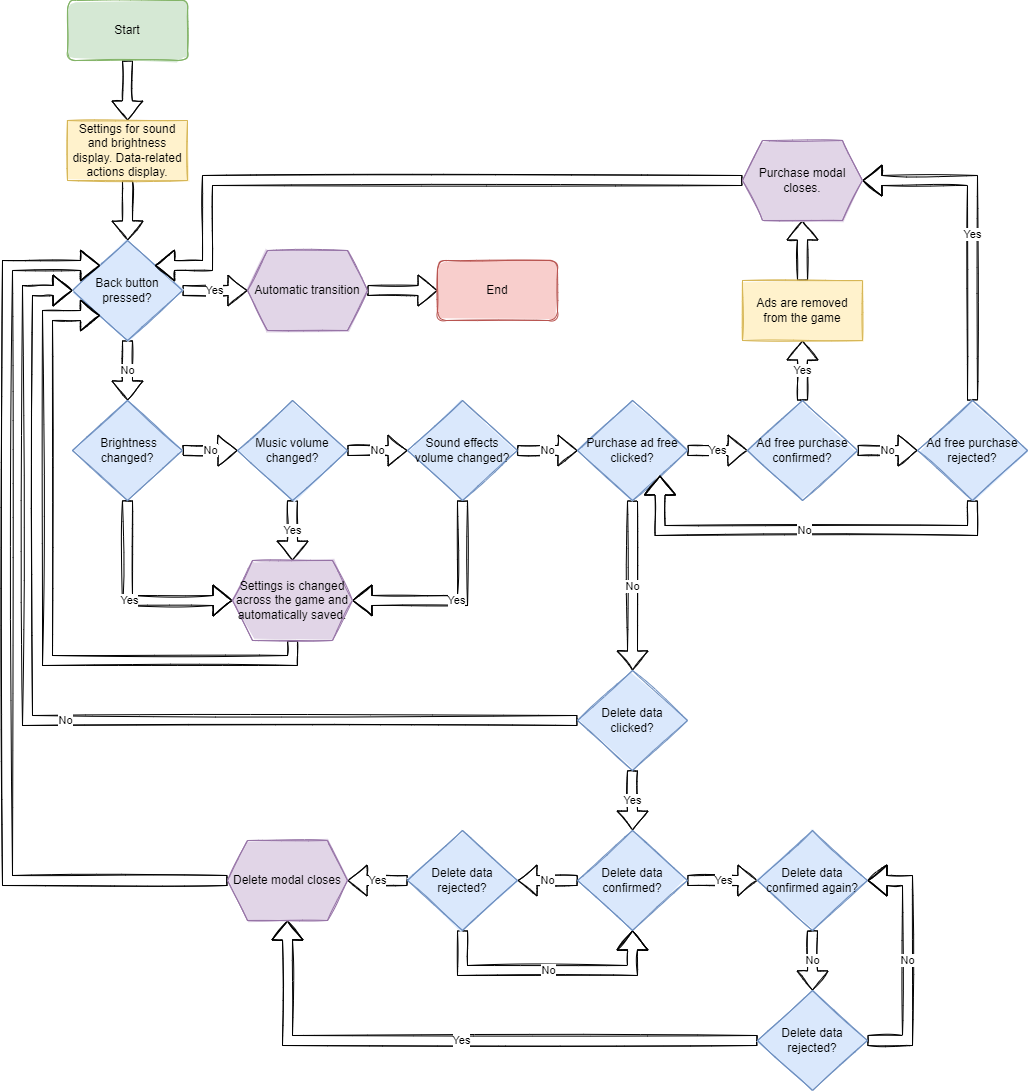

The diagram above was exported from draw.io. Its source (the exported page's mxGraphModel, read from the mxfile embedded in the PNG):
<mxGraphModel dx="1740" dy="1138" grid="1" gridSize="10" guides="1" tooltips="1" connect="1" arrows="1" fold="1" page="1" pageScale="1" pageWidth="827" pageHeight="1169" math="0" shadow="0">
  <root>
    <mxCell id="0" />
    <mxCell id="1" parent="0" />
    <mxCell id="ipaL6n43P8oaSK_bz6wS-7" style="edgeStyle=orthogonalEdgeStyle;rounded=0;orthogonalLoop=1;jettySize=auto;html=1;exitX=0.5;exitY=1;exitDx=0;exitDy=0;sketch=1;strokeColor=default;shape=flexArrow;fillColor=default;fillStyle=solid;" parent="1" source="ipaL6n43P8oaSK_bz6wS-1" target="ipaL6n43P8oaSK_bz6wS-6" edge="1">
      <mxGeometry relative="1" as="geometry" />
    </mxCell>
    <mxCell id="ipaL6n43P8oaSK_bz6wS-1" value="Start" style="rounded=1;whiteSpace=wrap;html=1;fillColor=#d5e8d4;strokeColor=#82b366;sketch=1;fillStyle=solid;" parent="1" vertex="1">
      <mxGeometry x="100" y="40" width="120" height="60" as="geometry" />
    </mxCell>
    <mxCell id="ipaL6n43P8oaSK_bz6wS-9" value="" style="edgeStyle=orthogonalEdgeStyle;shape=flexArrow;rounded=0;sketch=1;orthogonalLoop=1;jettySize=auto;html=1;strokeColor=default;fillColor=default;fillStyle=solid;" parent="1" source="ipaL6n43P8oaSK_bz6wS-6" target="ipaL6n43P8oaSK_bz6wS-8" edge="1">
      <mxGeometry relative="1" as="geometry" />
    </mxCell>
    <mxCell id="ipaL6n43P8oaSK_bz6wS-6" value="Settings for sound and brightness display. Data-related actions display." style="rounded=0;whiteSpace=wrap;html=1;sketch=1;fillStyle=solid;fillColor=#fff2cc;strokeColor=#d6b656;" parent="1" vertex="1">
      <mxGeometry x="100" y="160" width="120" height="60" as="geometry" />
    </mxCell>
    <mxCell id="ipaL6n43P8oaSK_bz6wS-11" value="Yes" style="edgeStyle=orthogonalEdgeStyle;shape=flexArrow;rounded=0;sketch=1;orthogonalLoop=1;jettySize=auto;html=1;strokeColor=default;fillColor=default;fillStyle=solid;entryX=0;entryY=0.5;entryDx=0;entryDy=0;" parent="1" source="ipaL6n43P8oaSK_bz6wS-8" target="Dlzaz1SZBi0JwFItaMZa-10" edge="1">
      <mxGeometry relative="1" as="geometry">
        <mxPoint x="280" y="330" as="targetPoint" />
      </mxGeometry>
    </mxCell>
    <mxCell id="ipaL6n43P8oaSK_bz6wS-13" value="No" style="edgeStyle=orthogonalEdgeStyle;shape=flexArrow;rounded=0;sketch=1;orthogonalLoop=1;jettySize=auto;html=1;strokeColor=default;fillColor=default;fillStyle=solid;entryX=0.5;entryY=0;entryDx=0;entryDy=0;" parent="1" source="ipaL6n43P8oaSK_bz6wS-8" target="Dlzaz1SZBi0JwFItaMZa-11" edge="1">
      <mxGeometry relative="1" as="geometry">
        <mxPoint x="160" y="440" as="targetPoint" />
      </mxGeometry>
    </mxCell>
    <mxCell id="ipaL6n43P8oaSK_bz6wS-8" value="Back button pressed?" style="rhombus;whiteSpace=wrap;html=1;fillColor=#dae8fc;strokeColor=#6c8ebf;rounded=0;sketch=1;fillStyle=solid;" parent="1" vertex="1">
      <mxGeometry x="105" y="280" width="110" height="100" as="geometry" />
    </mxCell>
    <mxCell id="ipaL6n43P8oaSK_bz6wS-15" value="" style="edgeStyle=orthogonalEdgeStyle;shape=flexArrow;rounded=0;sketch=1;orthogonalLoop=1;jettySize=auto;html=1;strokeColor=default;fillColor=default;fillStyle=solid;exitX=1;exitY=0.5;exitDx=0;exitDy=0;" parent="1" source="Dlzaz1SZBi0JwFItaMZa-10" target="ipaL6n43P8oaSK_bz6wS-14" edge="1">
      <mxGeometry relative="1" as="geometry">
        <mxPoint x="400" y="330" as="sourcePoint" />
      </mxGeometry>
    </mxCell>
    <mxCell id="ipaL6n43P8oaSK_bz6wS-14" value="End" style="rounded=1;whiteSpace=wrap;html=1;fillColor=#f8cecc;strokeColor=#b85450;sketch=1;fillStyle=solid;" parent="1" vertex="1">
      <mxGeometry x="470" y="300" width="120" height="60" as="geometry" />
    </mxCell>
    <mxCell id="Dlzaz1SZBi0JwFItaMZa-26" value="No" style="edgeStyle=orthogonalEdgeStyle;shape=flexArrow;rounded=0;sketch=1;fillStyle=solid;orthogonalLoop=1;jettySize=auto;html=1;exitX=1;exitY=0.5;exitDx=0;exitDy=0;entryX=0;entryY=0.5;entryDx=0;entryDy=0;labelBackgroundColor=default;fontFamily=Helvetica;fontSize=11;fontColor=default;endArrow=classic;strokeColor=default;fillColor=default;" edge="1" parent="1" source="Dlzaz1SZBi0JwFItaMZa-1" target="Dlzaz1SZBi0JwFItaMZa-2">
      <mxGeometry relative="1" as="geometry" />
    </mxCell>
    <mxCell id="Dlzaz1SZBi0JwFItaMZa-30" value="Yes" style="edgeStyle=orthogonalEdgeStyle;shape=flexArrow;rounded=0;sketch=1;fillStyle=solid;orthogonalLoop=1;jettySize=auto;html=1;exitX=0.5;exitY=1;exitDx=0;exitDy=0;entryX=0.5;entryY=0;entryDx=0;entryDy=0;labelBackgroundColor=default;fontFamily=Helvetica;fontSize=11;fontColor=default;endArrow=classic;strokeColor=default;fillColor=default;" edge="1" parent="1" source="Dlzaz1SZBi0JwFItaMZa-1" target="Dlzaz1SZBi0JwFItaMZa-29">
      <mxGeometry relative="1" as="geometry" />
    </mxCell>
    <mxCell id="Dlzaz1SZBi0JwFItaMZa-1" value="Music volume changed?" style="rhombus;whiteSpace=wrap;html=1;fillColor=#dae8fc;strokeColor=#6c8ebf;rounded=0;sketch=1;fillStyle=solid;" vertex="1" parent="1">
      <mxGeometry x="270" y="440" width="110" height="100" as="geometry" />
    </mxCell>
    <mxCell id="Dlzaz1SZBi0JwFItaMZa-27" value="No" style="edgeStyle=orthogonalEdgeStyle;shape=flexArrow;rounded=0;sketch=1;fillStyle=solid;orthogonalLoop=1;jettySize=auto;html=1;exitX=1;exitY=0.5;exitDx=0;exitDy=0;entryX=0;entryY=0.5;entryDx=0;entryDy=0;labelBackgroundColor=default;fontFamily=Helvetica;fontSize=11;fontColor=default;endArrow=classic;strokeColor=default;fillColor=default;" edge="1" parent="1" source="Dlzaz1SZBi0JwFItaMZa-2" target="Dlzaz1SZBi0JwFItaMZa-3">
      <mxGeometry relative="1" as="geometry" />
    </mxCell>
    <mxCell id="Dlzaz1SZBi0JwFItaMZa-32" value="Yes" style="edgeStyle=orthogonalEdgeStyle;shape=flexArrow;rounded=0;sketch=1;fillStyle=solid;orthogonalLoop=1;jettySize=auto;html=1;exitX=0.5;exitY=1;exitDx=0;exitDy=0;entryX=1;entryY=0.5;entryDx=0;entryDy=0;labelBackgroundColor=default;fontFamily=Helvetica;fontSize=11;fontColor=default;endArrow=classic;strokeColor=default;fillColor=default;" edge="1" parent="1" source="Dlzaz1SZBi0JwFItaMZa-2" target="Dlzaz1SZBi0JwFItaMZa-29">
      <mxGeometry relative="1" as="geometry" />
    </mxCell>
    <mxCell id="Dlzaz1SZBi0JwFItaMZa-2" value="Sound effects volume changed?" style="rhombus;whiteSpace=wrap;html=1;fillColor=#dae8fc;strokeColor=#6c8ebf;rounded=0;sketch=1;fillStyle=solid;" vertex="1" parent="1">
      <mxGeometry x="440" y="440" width="110" height="100" as="geometry" />
    </mxCell>
    <mxCell id="Dlzaz1SZBi0JwFItaMZa-19" value="Yes" style="edgeStyle=orthogonalEdgeStyle;shape=flexArrow;rounded=0;sketch=1;fillStyle=solid;orthogonalLoop=1;jettySize=auto;html=1;exitX=1;exitY=0.5;exitDx=0;exitDy=0;entryX=0;entryY=0.5;entryDx=0;entryDy=0;labelBackgroundColor=default;fontFamily=Helvetica;fontSize=11;fontColor=default;endArrow=classic;strokeColor=default;fillColor=default;" edge="1" parent="1" source="Dlzaz1SZBi0JwFItaMZa-3" target="Dlzaz1SZBi0JwFItaMZa-4">
      <mxGeometry relative="1" as="geometry" />
    </mxCell>
    <mxCell id="Dlzaz1SZBi0JwFItaMZa-48" value="No" style="edgeStyle=orthogonalEdgeStyle;shape=flexArrow;rounded=0;sketch=1;fillStyle=solid;orthogonalLoop=1;jettySize=auto;html=1;exitX=0.5;exitY=1;exitDx=0;exitDy=0;entryX=0.5;entryY=0;entryDx=0;entryDy=0;labelBackgroundColor=default;fontFamily=Helvetica;fontSize=11;fontColor=default;endArrow=classic;strokeColor=default;fillColor=default;" edge="1" parent="1" source="Dlzaz1SZBi0JwFItaMZa-3" target="Dlzaz1SZBi0JwFItaMZa-6">
      <mxGeometry relative="1" as="geometry" />
    </mxCell>
    <mxCell id="Dlzaz1SZBi0JwFItaMZa-3" value="Purchase ad free clicked?" style="rhombus;whiteSpace=wrap;html=1;fillColor=#dae8fc;strokeColor=#6c8ebf;rounded=0;sketch=1;fillStyle=solid;" vertex="1" parent="1">
      <mxGeometry x="610" y="440" width="110" height="100" as="geometry" />
    </mxCell>
    <mxCell id="Dlzaz1SZBi0JwFItaMZa-16" value="Yes" style="edgeStyle=orthogonalEdgeStyle;shape=flexArrow;rounded=0;sketch=1;fillStyle=solid;orthogonalLoop=1;jettySize=auto;html=1;exitX=0.5;exitY=0;exitDx=0;exitDy=0;entryX=0.5;entryY=1;entryDx=0;entryDy=0;labelBackgroundColor=default;fontFamily=Helvetica;fontSize=11;fontColor=default;endArrow=classic;strokeColor=default;fillColor=default;" edge="1" parent="1" source="Dlzaz1SZBi0JwFItaMZa-4" target="Dlzaz1SZBi0JwFItaMZa-15">
      <mxGeometry relative="1" as="geometry" />
    </mxCell>
    <mxCell id="Dlzaz1SZBi0JwFItaMZa-23" value="No" style="edgeStyle=orthogonalEdgeStyle;shape=flexArrow;rounded=0;sketch=1;fillStyle=solid;orthogonalLoop=1;jettySize=auto;html=1;exitX=1;exitY=0.5;exitDx=0;exitDy=0;entryX=0;entryY=0.5;entryDx=0;entryDy=0;labelBackgroundColor=default;fontFamily=Helvetica;fontSize=11;fontColor=default;endArrow=classic;strokeColor=default;fillColor=default;" edge="1" parent="1" source="Dlzaz1SZBi0JwFItaMZa-4" target="Dlzaz1SZBi0JwFItaMZa-5">
      <mxGeometry relative="1" as="geometry" />
    </mxCell>
    <mxCell id="Dlzaz1SZBi0JwFItaMZa-4" value="Ad free purchase confirmed?" style="rhombus;whiteSpace=wrap;html=1;fillColor=#dae8fc;strokeColor=#6c8ebf;rounded=0;sketch=1;fillStyle=solid;" vertex="1" parent="1">
      <mxGeometry x="780" y="440" width="110" height="100" as="geometry" />
    </mxCell>
    <mxCell id="Dlzaz1SZBi0JwFItaMZa-20" value="No" style="edgeStyle=orthogonalEdgeStyle;shape=flexArrow;rounded=0;sketch=1;fillStyle=solid;orthogonalLoop=1;jettySize=auto;html=1;exitX=0.5;exitY=1;exitDx=0;exitDy=0;entryX=1;entryY=1;entryDx=0;entryDy=0;labelBackgroundColor=default;fontFamily=Helvetica;fontSize=11;fontColor=default;endArrow=classic;strokeColor=default;fillColor=default;" edge="1" parent="1" source="Dlzaz1SZBi0JwFItaMZa-5" target="Dlzaz1SZBi0JwFItaMZa-3">
      <mxGeometry relative="1" as="geometry">
        <Array as="points">
          <mxPoint x="1005" y="570" />
          <mxPoint x="693" y="570" />
        </Array>
      </mxGeometry>
    </mxCell>
    <mxCell id="Dlzaz1SZBi0JwFItaMZa-21" value="Yes" style="edgeStyle=orthogonalEdgeStyle;shape=flexArrow;rounded=0;sketch=1;fillStyle=solid;orthogonalLoop=1;jettySize=auto;html=1;exitX=0.5;exitY=0;exitDx=0;exitDy=0;entryX=1;entryY=0.5;entryDx=0;entryDy=0;labelBackgroundColor=default;fontFamily=Helvetica;fontSize=11;fontColor=default;endArrow=classic;strokeColor=default;fillColor=default;" edge="1" parent="1" source="Dlzaz1SZBi0JwFItaMZa-5" target="Dlzaz1SZBi0JwFItaMZa-28">
      <mxGeometry relative="1" as="geometry">
        <mxPoint x="895" y="230" as="targetPoint" />
      </mxGeometry>
    </mxCell>
    <mxCell id="Dlzaz1SZBi0JwFItaMZa-5" value="Ad free purchase rejected?" style="rhombus;whiteSpace=wrap;html=1;fillColor=#dae8fc;strokeColor=#6c8ebf;rounded=0;sketch=1;fillStyle=solid;" vertex="1" parent="1">
      <mxGeometry x="950" y="440" width="110" height="100" as="geometry" />
    </mxCell>
    <mxCell id="Dlzaz1SZBi0JwFItaMZa-47" value="Yes" style="edgeStyle=orthogonalEdgeStyle;shape=flexArrow;rounded=0;sketch=1;fillStyle=solid;orthogonalLoop=1;jettySize=auto;html=1;exitX=0.5;exitY=1;exitDx=0;exitDy=0;entryX=0.5;entryY=0;entryDx=0;entryDy=0;labelBackgroundColor=default;fontFamily=Helvetica;fontSize=11;fontColor=default;endArrow=classic;strokeColor=default;fillColor=default;" edge="1" parent="1" source="Dlzaz1SZBi0JwFItaMZa-6" target="Dlzaz1SZBi0JwFItaMZa-7">
      <mxGeometry relative="1" as="geometry" />
    </mxCell>
    <mxCell id="Dlzaz1SZBi0JwFItaMZa-50" value="No" style="edgeStyle=orthogonalEdgeStyle;shape=flexArrow;rounded=0;sketch=1;fillStyle=solid;orthogonalLoop=1;jettySize=auto;html=1;exitX=0;exitY=0.5;exitDx=0;exitDy=0;entryX=0;entryY=0.5;entryDx=0;entryDy=0;labelBackgroundColor=default;fontFamily=Helvetica;fontSize=11;fontColor=default;endArrow=classic;strokeColor=default;fillColor=default;" edge="1" parent="1" source="Dlzaz1SZBi0JwFItaMZa-6" target="ipaL6n43P8oaSK_bz6wS-8">
      <mxGeometry relative="1" as="geometry">
        <Array as="points">
          <mxPoint x="60" y="760" />
          <mxPoint x="60" y="330" />
        </Array>
      </mxGeometry>
    </mxCell>
    <mxCell id="Dlzaz1SZBi0JwFItaMZa-6" value="Delete data clicked?" style="rhombus;whiteSpace=wrap;html=1;fillColor=#dae8fc;strokeColor=#6c8ebf;rounded=0;sketch=1;fillStyle=solid;" vertex="1" parent="1">
      <mxGeometry x="610" y="710" width="110" height="100" as="geometry" />
    </mxCell>
    <mxCell id="Dlzaz1SZBi0JwFItaMZa-36" value="No" style="edgeStyle=orthogonalEdgeStyle;shape=flexArrow;rounded=0;sketch=1;fillStyle=solid;orthogonalLoop=1;jettySize=auto;html=1;exitX=0;exitY=0.5;exitDx=0;exitDy=0;entryX=1;entryY=0.5;entryDx=0;entryDy=0;labelBackgroundColor=default;fontFamily=Helvetica;fontSize=11;fontColor=default;endArrow=classic;strokeColor=default;fillColor=default;" edge="1" parent="1" source="Dlzaz1SZBi0JwFItaMZa-7" target="Dlzaz1SZBi0JwFItaMZa-8">
      <mxGeometry relative="1" as="geometry" />
    </mxCell>
    <mxCell id="Dlzaz1SZBi0JwFItaMZa-37" value="Yes" style="edgeStyle=orthogonalEdgeStyle;shape=flexArrow;rounded=0;sketch=1;fillStyle=solid;orthogonalLoop=1;jettySize=auto;html=1;exitX=1;exitY=0.5;exitDx=0;exitDy=0;entryX=0;entryY=0.5;entryDx=0;entryDy=0;labelBackgroundColor=default;fontFamily=Helvetica;fontSize=11;fontColor=default;endArrow=classic;strokeColor=default;fillColor=default;" edge="1" parent="1" source="Dlzaz1SZBi0JwFItaMZa-7" target="Dlzaz1SZBi0JwFItaMZa-9">
      <mxGeometry relative="1" as="geometry" />
    </mxCell>
    <mxCell id="Dlzaz1SZBi0JwFItaMZa-7" value="Delete data confirmed?" style="rhombus;whiteSpace=wrap;html=1;fillColor=#dae8fc;strokeColor=#6c8ebf;rounded=0;sketch=1;fillStyle=solid;" vertex="1" parent="1">
      <mxGeometry x="610" y="870" width="110" height="100" as="geometry" />
    </mxCell>
    <mxCell id="Dlzaz1SZBi0JwFItaMZa-44" value="Yes" style="edgeStyle=orthogonalEdgeStyle;shape=flexArrow;rounded=0;sketch=1;fillStyle=solid;orthogonalLoop=1;jettySize=auto;html=1;exitX=0;exitY=0.5;exitDx=0;exitDy=0;entryX=1;entryY=0.5;entryDx=0;entryDy=0;labelBackgroundColor=default;fontFamily=Helvetica;fontSize=11;fontColor=default;endArrow=classic;strokeColor=default;fillColor=default;" edge="1" parent="1" source="Dlzaz1SZBi0JwFItaMZa-8" target="Dlzaz1SZBi0JwFItaMZa-43">
      <mxGeometry relative="1" as="geometry" />
    </mxCell>
    <mxCell id="Dlzaz1SZBi0JwFItaMZa-51" value="No" style="edgeStyle=orthogonalEdgeStyle;shape=flexArrow;rounded=0;sketch=1;fillStyle=solid;orthogonalLoop=1;jettySize=auto;html=1;exitX=0.5;exitY=1;exitDx=0;exitDy=0;entryX=0.5;entryY=1;entryDx=0;entryDy=0;labelBackgroundColor=default;fontFamily=Helvetica;fontSize=11;fontColor=default;endArrow=classic;strokeColor=default;fillColor=default;" edge="1" parent="1" source="Dlzaz1SZBi0JwFItaMZa-8" target="Dlzaz1SZBi0JwFItaMZa-7">
      <mxGeometry relative="1" as="geometry">
        <Array as="points">
          <mxPoint x="495" y="1010" />
          <mxPoint x="665" y="1010" />
        </Array>
      </mxGeometry>
    </mxCell>
    <mxCell id="Dlzaz1SZBi0JwFItaMZa-8" value="Delete data rejected?" style="rhombus;whiteSpace=wrap;html=1;fillColor=#dae8fc;strokeColor=#6c8ebf;rounded=0;sketch=1;fillStyle=solid;" vertex="1" parent="1">
      <mxGeometry x="440" y="870" width="110" height="100" as="geometry" />
    </mxCell>
    <mxCell id="Dlzaz1SZBi0JwFItaMZa-42" value="No" style="edgeStyle=orthogonalEdgeStyle;shape=flexArrow;rounded=0;sketch=1;fillStyle=solid;orthogonalLoop=1;jettySize=auto;html=1;exitX=0.5;exitY=1;exitDx=0;exitDy=0;entryX=0.5;entryY=0;entryDx=0;entryDy=0;labelBackgroundColor=default;fontFamily=Helvetica;fontSize=11;fontColor=default;endArrow=classic;strokeColor=default;fillColor=default;" edge="1" parent="1" source="Dlzaz1SZBi0JwFItaMZa-9" target="Dlzaz1SZBi0JwFItaMZa-41">
      <mxGeometry relative="1" as="geometry" />
    </mxCell>
    <mxCell id="Dlzaz1SZBi0JwFItaMZa-9" value="Delete data confirmed again?" style="rhombus;whiteSpace=wrap;html=1;fillColor=#dae8fc;strokeColor=#6c8ebf;rounded=0;sketch=1;fillStyle=solid;" vertex="1" parent="1">
      <mxGeometry x="790" y="870" width="110" height="100" as="geometry" />
    </mxCell>
    <mxCell id="Dlzaz1SZBi0JwFItaMZa-10" value="Automatic transition" style="shape=hexagon;perimeter=hexagonPerimeter2;whiteSpace=wrap;html=1;fixedSize=1;sketch=1;fillStyle=solid;fillColor=#e1d5e7;strokeColor=#9673a6;" vertex="1" parent="1">
      <mxGeometry x="280" y="290" width="120" height="80" as="geometry" />
    </mxCell>
    <mxCell id="Dlzaz1SZBi0JwFItaMZa-25" value="No" style="edgeStyle=orthogonalEdgeStyle;shape=flexArrow;rounded=0;sketch=1;fillStyle=solid;orthogonalLoop=1;jettySize=auto;html=1;exitX=1;exitY=0.5;exitDx=0;exitDy=0;entryX=0;entryY=0.5;entryDx=0;entryDy=0;labelBackgroundColor=default;fontFamily=Helvetica;fontSize=11;fontColor=default;endArrow=classic;strokeColor=default;fillColor=default;" edge="1" parent="1" source="Dlzaz1SZBi0JwFItaMZa-11" target="Dlzaz1SZBi0JwFItaMZa-1">
      <mxGeometry relative="1" as="geometry" />
    </mxCell>
    <mxCell id="Dlzaz1SZBi0JwFItaMZa-31" value="Yes" style="edgeStyle=orthogonalEdgeStyle;shape=flexArrow;rounded=0;sketch=1;fillStyle=solid;orthogonalLoop=1;jettySize=auto;html=1;exitX=0.5;exitY=1;exitDx=0;exitDy=0;entryX=0;entryY=0.5;entryDx=0;entryDy=0;labelBackgroundColor=default;fontFamily=Helvetica;fontSize=11;fontColor=default;endArrow=classic;strokeColor=default;fillColor=default;" edge="1" parent="1" source="Dlzaz1SZBi0JwFItaMZa-11" target="Dlzaz1SZBi0JwFItaMZa-29">
      <mxGeometry relative="1" as="geometry" />
    </mxCell>
    <mxCell id="Dlzaz1SZBi0JwFItaMZa-11" value="&amp;nbsp;Brightness changed?" style="rhombus;whiteSpace=wrap;html=1;fillColor=#dae8fc;strokeColor=#6c8ebf;rounded=0;sketch=1;fillStyle=solid;" vertex="1" parent="1">
      <mxGeometry x="105" y="440" width="110" height="100" as="geometry" />
    </mxCell>
    <mxCell id="Dlzaz1SZBi0JwFItaMZa-22" style="edgeStyle=orthogonalEdgeStyle;shape=flexArrow;rounded=0;sketch=1;fillStyle=solid;orthogonalLoop=1;jettySize=auto;html=1;exitX=0;exitY=0.5;exitDx=0;exitDy=0;entryX=1;entryY=0;entryDx=0;entryDy=0;labelBackgroundColor=default;fontFamily=Helvetica;fontSize=11;fontColor=default;endArrow=classic;strokeColor=default;fillColor=default;" edge="1" parent="1" source="Dlzaz1SZBi0JwFItaMZa-28" target="ipaL6n43P8oaSK_bz6wS-8">
      <mxGeometry relative="1" as="geometry">
        <mxPoint x="775" y="230" as="sourcePoint" />
        <Array as="points">
          <mxPoint x="240" y="220" />
          <mxPoint x="240" y="305" />
        </Array>
      </mxGeometry>
    </mxCell>
    <mxCell id="Dlzaz1SZBi0JwFItaMZa-17" style="edgeStyle=orthogonalEdgeStyle;shape=flexArrow;rounded=0;sketch=1;fillStyle=solid;orthogonalLoop=1;jettySize=auto;html=1;exitX=0.5;exitY=0;exitDx=0;exitDy=0;labelBackgroundColor=default;fontFamily=Helvetica;fontSize=11;fontColor=default;endArrow=classic;strokeColor=default;fillColor=default;entryX=0.5;entryY=1;entryDx=0;entryDy=0;" edge="1" parent="1" source="Dlzaz1SZBi0JwFItaMZa-15" target="Dlzaz1SZBi0JwFItaMZa-28">
      <mxGeometry relative="1" as="geometry">
        <mxPoint x="835" y="260" as="targetPoint" />
      </mxGeometry>
    </mxCell>
    <mxCell id="Dlzaz1SZBi0JwFItaMZa-15" value="Ads are removed from the game" style="rounded=0;whiteSpace=wrap;html=1;sketch=1;fillStyle=solid;fillColor=#fff2cc;strokeColor=#d6b656;" vertex="1" parent="1">
      <mxGeometry x="775" y="320" width="120" height="60" as="geometry" />
    </mxCell>
    <mxCell id="Dlzaz1SZBi0JwFItaMZa-28" value="Purchase modal closes." style="shape=hexagon;perimeter=hexagonPerimeter2;whiteSpace=wrap;html=1;fixedSize=1;sketch=1;fillStyle=solid;fillColor=#e1d5e7;strokeColor=#9673a6;" vertex="1" parent="1">
      <mxGeometry x="775" y="180" width="120" height="80" as="geometry" />
    </mxCell>
    <mxCell id="Dlzaz1SZBi0JwFItaMZa-33" style="edgeStyle=orthogonalEdgeStyle;shape=flexArrow;rounded=0;sketch=1;fillStyle=solid;orthogonalLoop=1;jettySize=auto;html=1;exitX=0.5;exitY=1;exitDx=0;exitDy=0;entryX=0;entryY=1;entryDx=0;entryDy=0;labelBackgroundColor=default;fontFamily=Helvetica;fontSize=11;fontColor=default;endArrow=classic;strokeColor=default;fillColor=default;" edge="1" parent="1" source="Dlzaz1SZBi0JwFItaMZa-29" target="ipaL6n43P8oaSK_bz6wS-8">
      <mxGeometry relative="1" as="geometry">
        <Array as="points">
          <mxPoint x="325" y="700" />
          <mxPoint x="80" y="700" />
          <mxPoint x="80" y="355" />
        </Array>
      </mxGeometry>
    </mxCell>
    <mxCell id="Dlzaz1SZBi0JwFItaMZa-29" value="Settings is changed across the game and automatically saved." style="shape=hexagon;perimeter=hexagonPerimeter2;whiteSpace=wrap;html=1;fixedSize=1;sketch=1;fillStyle=solid;fillColor=#e1d5e7;strokeColor=#9673a6;" vertex="1" parent="1">
      <mxGeometry x="265" y="600" width="120" height="80" as="geometry" />
    </mxCell>
    <mxCell id="Dlzaz1SZBi0JwFItaMZa-45" value="No" style="edgeStyle=orthogonalEdgeStyle;shape=flexArrow;rounded=0;sketch=1;fillStyle=solid;orthogonalLoop=1;jettySize=auto;html=1;exitX=1;exitY=0.5;exitDx=0;exitDy=0;entryX=1;entryY=0.5;entryDx=0;entryDy=0;labelBackgroundColor=default;fontFamily=Helvetica;fontSize=11;fontColor=default;endArrow=classic;strokeColor=default;fillColor=default;" edge="1" parent="1" source="Dlzaz1SZBi0JwFItaMZa-41" target="Dlzaz1SZBi0JwFItaMZa-9">
      <mxGeometry relative="1" as="geometry">
        <Array as="points">
          <mxPoint x="940" y="1080" />
          <mxPoint x="940" y="920" />
        </Array>
      </mxGeometry>
    </mxCell>
    <mxCell id="Dlzaz1SZBi0JwFItaMZa-46" value="Yes" style="edgeStyle=orthogonalEdgeStyle;shape=flexArrow;rounded=0;sketch=1;fillStyle=solid;orthogonalLoop=1;jettySize=auto;html=1;exitX=0;exitY=0.5;exitDx=0;exitDy=0;entryX=0.5;entryY=1;entryDx=0;entryDy=0;labelBackgroundColor=default;fontFamily=Helvetica;fontSize=11;fontColor=default;endArrow=classic;strokeColor=default;fillColor=default;" edge="1" parent="1" source="Dlzaz1SZBi0JwFItaMZa-41" target="Dlzaz1SZBi0JwFItaMZa-43">
      <mxGeometry relative="1" as="geometry" />
    </mxCell>
    <mxCell id="Dlzaz1SZBi0JwFItaMZa-41" value="Delete data rejected?" style="rhombus;whiteSpace=wrap;html=1;fillColor=#dae8fc;strokeColor=#6c8ebf;rounded=0;sketch=1;fillStyle=solid;" vertex="1" parent="1">
      <mxGeometry x="790" y="1030" width="110" height="100" as="geometry" />
    </mxCell>
    <mxCell id="Dlzaz1SZBi0JwFItaMZa-52" style="edgeStyle=orthogonalEdgeStyle;shape=flexArrow;rounded=0;sketch=1;fillStyle=solid;orthogonalLoop=1;jettySize=auto;html=1;exitX=0;exitY=0.5;exitDx=0;exitDy=0;entryX=0;entryY=0;entryDx=0;entryDy=0;labelBackgroundColor=default;fontFamily=Helvetica;fontSize=11;fontColor=default;endArrow=classic;strokeColor=default;fillColor=default;" edge="1" parent="1" source="Dlzaz1SZBi0JwFItaMZa-43" target="ipaL6n43P8oaSK_bz6wS-8">
      <mxGeometry relative="1" as="geometry">
        <Array as="points">
          <mxPoint x="40" y="920" />
          <mxPoint x="40" y="305" />
        </Array>
      </mxGeometry>
    </mxCell>
    <mxCell id="Dlzaz1SZBi0JwFItaMZa-43" value="Delete modal closes" style="shape=hexagon;perimeter=hexagonPerimeter2;whiteSpace=wrap;html=1;fixedSize=1;sketch=1;fillStyle=solid;fillColor=#e1d5e7;strokeColor=#9673a6;" vertex="1" parent="1">
      <mxGeometry x="260" y="880" width="120" height="80" as="geometry" />
    </mxCell>
  </root>
</mxGraphModel>